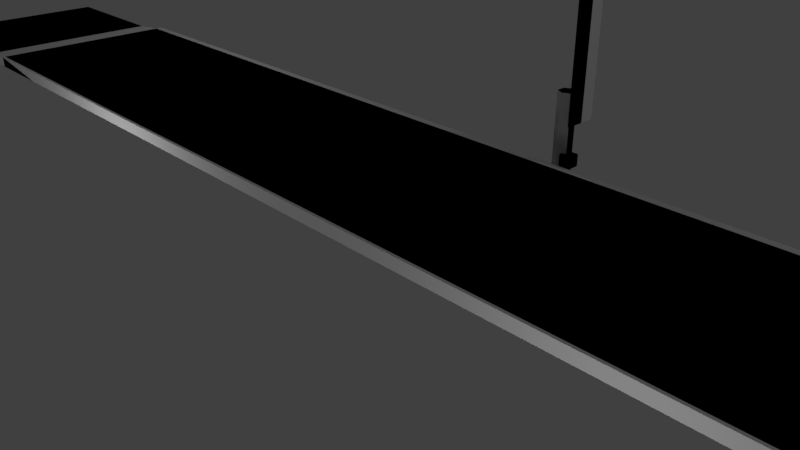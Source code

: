 # Source: rm_control_point.blend  (saved by Blender 2.78.0; exported with 4.5.12 LTS)
import bpy
from mathutils import Matrix  # noqa: F401  (used for matrix-valued properties, if any)

bpy.ops.wm.read_factory_settings(use_empty=True)
scene = bpy.context.scene
scene.name = 'Scene'

# ---- collections
col_collection_1 = bpy.data.collections.new('Collection 1'); scene.collection.children.link(col_collection_1)

# ---- world
world_world = bpy.data.worlds.new('World'); scene.world = world_world
world_world.color = (0.05088, 0.05088, 0.05088)
world_world.use_sun_shadow = False
world_world.sun_shadow_jitter_overblur = 0.0
world_world.cycles.sampling_method = 'MANUAL'

# ---- cameras
cam_camera = bpy.data.cameras.new('Camera')
cam_camera.clip_end = 100.0
cam_camera.lens = 35.0
cam_camera.sensor_width = 32.0
cam_camera.sensor_height = 18.0
cam_camera.ortho_scale = 7.314
cam_camera.dof.focus_distance = 0.0
cam_camera.dof.aperture_fstop = 128.0

# ---- lights
light_lamp_011 = bpy.data.lights.new('Lamp.011', 'POINT')
light_lamp_011.transmission_factor = 0.0
light_lamp_011.cutoff_distance = 30.0
light_lamp_011.energy = 100.0
light_lamp_011.shadow_buffer_clip_start = 1.001
light_lamp_011.shadow_soft_size = 0.1
light_lamp_011.shadow_maximum_resolution = 0.006
light_lamp_011.use_absolute_resolution = True
light_lamp_010 = bpy.data.lights.new('Lamp.010', 'POINT')
light_lamp_010.transmission_factor = 0.0
light_lamp_010.cutoff_distance = 30.0
light_lamp_010.energy = 100.0
light_lamp_010.shadow_buffer_clip_start = 1.001
light_lamp_010.shadow_soft_size = 0.1
light_lamp_010.shadow_maximum_resolution = 0.006
light_lamp_010.use_absolute_resolution = True
light_lamp_009 = bpy.data.lights.new('Lamp.009', 'POINT')
light_lamp_009.transmission_factor = 0.0
light_lamp_009.cutoff_distance = 30.0
light_lamp_009.energy = 100.0
light_lamp_009.shadow_buffer_clip_start = 1.001
light_lamp_009.shadow_soft_size = 0.1
light_lamp_009.shadow_maximum_resolution = 0.006
light_lamp_009.use_absolute_resolution = True
light_lamp = bpy.data.lights.new('Lamp', 'POINT')
light_lamp.transmission_factor = 0.0
light_lamp.cutoff_distance = 30.0
light_lamp.energy = 100.0
light_lamp.shadow_buffer_clip_start = 1.001
light_lamp.shadow_soft_size = 0.1
light_lamp.shadow_maximum_resolution = 0.006
light_lamp.use_absolute_resolution = True

# ---- meshes
me_cube_008 = bpy.data.meshes.new('Cube.008')
me_cube_008.from_pydata([(-1.5, -2.0, -0.07), (-1.5, 1.7, -0.07), (1.5, -2.0, -0.07), (0.0, -2.0, 0.14), (1.5, 1.7, -0.07), (0.0, 1.71, 0.14), (0.0, 1.92, -0.07), (0.0, 1.92, -0.07)], [], [(2, 3, 0), (4, 5, 3, 2), (5, 1, 0, 3), (5, 6, 1), (6, 5, 4)])
_uv = me_cube_008.uv_layers.new(name='UVMap')
_uv.uv.foreach_set('vector', [0.09375, 0.3906, 0.0, 0.4746, -0.09375, 0.3906, 0.09375, 0.8984, 0.0, 0.8984, 0.0, 0.0, 0.09375, 0.0, 0.0, 0.8984, -0.09375, 0.8984, -0.09375, 0.0, 0.0, 0.0, 0.0, 0.8984, 0.0, 1.0, -0.09375, 0.8984, 0.0, 1.0, 0.0, 0.8984, 0.09375, 0.8984])
me_cube_008.use_remesh_preserve_volume = False
me_cube_008.use_remesh_preserve_attributes = False
me_cube_008.use_mirror_vertex_groups = False
me_cube_008.update()
me_cube_006 = bpy.data.meshes.new('Cube.006')
me_cube_006.from_pydata([(-1.0, -2.0, 3.334e-06), (-1.0, 1.85, -3.725e-09), (1.0, -2.0, 3.334e-06), (0.0, -2.0, 0.1), (1.0, 1.7, 3.334e-06), (0.0, 1.85, 0.1), (0.0, 1.92, -0.07)], [], [(4, 5, 3, 2), (5, 1, 0, 3)])
me_cube_006.use_remesh_preserve_volume = False
me_cube_006.use_remesh_preserve_attributes = False
me_cube_006.use_mirror_vertex_groups = False
me_cube_006.update()
me_cube_005 = bpy.data.meshes.new('Cube.005')
me_cube_005.from_pydata([(-1.0, -2.0, 3.334e-06), (-1.0, 1.85, 3.334e-06), (1.0, -2.0, 3.334e-06), (0.0, -2.0, 0.1), (1.0, 1.85, 3.334e-06), (0.0, 1.85, 0.1), (0.0, 1.92, -0.07)], [], [(4, 5, 3, 2), (5, 1, 0, 3)])
me_cube_005.use_remesh_preserve_volume = False
me_cube_005.use_remesh_preserve_attributes = False
me_cube_005.use_mirror_vertex_groups = False
me_cube_005.update()
me_cube_002 = bpy.data.meshes.new('Cube.002')
me_cube_002.from_pydata([(-1.5, -2.0, -0.07), (-1.5, 1.7, -0.07), (1.5, -2.0, -0.07), (0.0, -2.0, 0.14), (1.5, 1.7, -0.07), (0.0, 1.71, 0.14), (0.0, 1.92, -0.07), (0.0, 1.92, -0.07)], [], [(2, 3, 0), (4, 5, 3, 2), (5, 1, 0, 3), (5, 6, 1), (6, 5, 4)])
_uv = me_cube_002.uv_layers.new(name='UVMap')
_uv.uv.foreach_set('vector', [1.594, 0.3906, 1.5, 0.4746, 1.406, 0.3906, 1.594, 0.8984, 1.5, 0.8984, 1.5, 0.0, 1.594, 0.0, 1.5, 0.8984, 1.406, 0.8984, 1.406, 0.0, 1.5, 0.0, 1.5, 0.8984, 1.5, 1.0, 1.406, 0.8984, 1.5, 1.0, 1.5, 0.8984, 1.594, 0.8984])
me_cube_002.use_remesh_preserve_volume = False
me_cube_002.use_remesh_preserve_attributes = False
me_cube_002.use_mirror_vertex_groups = False
me_cube_002.update()
me_cylinder_003 = bpy.data.meshes.new('Cylinder.003')
me_cylinder_003.from_pydata([(0.0, 0.15, -0.5), (0.0, 0.15, 0.8), (0.1299, 0.075, -0.5), (0.1299, 0.075, 0.8), (0.1299, -0.075, -0.5), (0.1299, -0.075, 0.8), (-1.311e-08, -0.15, -0.5), (-1.311e-08, -0.15, 0.8), (-0.1299, -0.075, -0.5), (-0.1299, -0.075, 0.8), (-0.1299, 0.075, -0.5), (-0.1299, 0.075, 0.8)], [], [(0, 1, 3, 2), (2, 3, 5, 4), (4, 5, 7, 6), (6, 7, 9, 8), (3, 1, 11, 9, 7, 5), (8, 9, 11, 10), (10, 11, 1, 0), (0, 2, 4, 6, 8, 10)])
me_cylinder_003.use_remesh_preserve_volume = False
me_cylinder_003.use_remesh_preserve_attributes = False
me_cylinder_003.use_mirror_vertex_groups = False
me_cylinder_003.update()
me_cylinder_006 = bpy.data.meshes.new('Cylinder.006')
me_cylinder_006.from_pydata([(-16.0, -3.95, -0.5), (16.0, -3.95, -0.5), (-16.0, -0.1, -0.5), (16.0, -0.1, -0.5)], [], [(0, 1, 3, 2)])
me_cylinder_006.use_remesh_preserve_volume = False
me_cylinder_006.use_remesh_preserve_attributes = False
me_cylinder_006.use_mirror_vertex_groups = False
me_cylinder_006.update()
me_cylinder_004 = bpy.data.meshes.new('Cylinder.004')
me_cylinder_004.from_pydata([(-16.0, -3.95, -0.5), (16.0, -3.95, -0.5), (-16.0, -0.1, -0.5), (16.0, -0.1, -0.5)], [], [(0, 1, 3, 2)])
me_cylinder_004.use_remesh_preserve_volume = False
me_cylinder_004.use_remesh_preserve_attributes = False
me_cylinder_004.use_mirror_vertex_groups = False
me_cylinder_004.update()
me_cube_000 = bpy.data.meshes.new('Cube.000')
me_cube_000.from_pydata([(-0.015, -0.15, 2.5), (-0.015, 0.4, 2.5), (-0.015, -0.15, -2.0), (-0.015, 0.4, -2.0), (0.015, -0.15, 2.5), (0.015, 0.4, 2.5), (0.015, -0.15, -2.0), (0.015, 0.4, -2.0), (-0.015, -0.15, -0.875), (-0.015, -0.15, 0.25), (-0.015, -0.15, 1.375), (-0.015, 0.4, 1.375), (-0.015, 0.4, 0.25), (-0.015, 0.4, -0.875), (0.015, -0.15, 1.375), (0.015, -0.15, 0.25), (0.015, -0.15, -0.875), (0.015, 0.4, -0.875), (0.015, 0.4, 0.25), (0.015, 0.4, 1.375)], [], [(8, 13, 3, 2), (2, 3, 7, 6), (14, 19, 5, 4), (4, 5, 1, 0), (10, 14, 4, 0), (19, 11, 1, 5), (7, 3, 13, 17), (17, 13, 12, 18), (18, 12, 11, 19), (2, 6, 16, 8), (8, 16, 15, 9), (9, 15, 14, 10), (6, 7, 17, 16), (16, 17, 18, 15), (15, 18, 19, 14), (0, 1, 11, 10), (10, 11, 12, 9), (9, 12, 13, 8)])
me_cube_000.use_remesh_preserve_volume = False
me_cube_000.use_remesh_preserve_attributes = False
me_cube_000.use_mirror_vertex_groups = False
me_cube_000.update()
me_cube_001 = bpy.data.meshes.new('Cube.001')
me_cube_001.from_pydata([(-0.015, -0.15, 2.5), (-0.015, 0.15, 2.5), (-0.015, -0.15, -2.0), (-0.015, 0.15, -2.0), (0.015, -0.15, 2.5), (0.015, 0.15, 2.5), (0.015, -0.15, -2.0), (0.015, 0.15, -2.0)], [], [(0, 1, 3, 2), (2, 3, 7, 6), (6, 7, 5, 4), (4, 5, 1, 0), (2, 6, 4, 0), (7, 3, 1, 5)])
me_cube_001.use_remesh_preserve_volume = False
me_cube_001.use_remesh_preserve_attributes = False
me_cube_001.use_mirror_vertex_groups = False
me_cube_001.update()
me_cylinder_002 = bpy.data.meshes.new('Cylinder.002')
me_cylinder_002.from_pydata([(0.0, 0.15, -0.5), (0.0, 0.15, 0.8), (0.1299, 0.075, -0.5), (0.1299, 0.075, 0.8), (0.1299, -0.075, -0.5), (0.1299, -0.075, 0.8), (-1.311e-08, -0.15, -0.5), (-1.311e-08, -0.15, 0.8), (-0.1299, -0.075, -0.5), (-0.1299, -0.075, 0.8), (-0.1299, 0.075, -0.5), (-0.1299, 0.075, 0.8)], [], [(0, 1, 3, 2), (2, 3, 5, 4), (4, 5, 7, 6), (6, 7, 9, 8), (3, 1, 11, 9, 7, 5), (8, 9, 11, 10), (10, 11, 1, 0), (0, 2, 4, 6, 8, 10)])
me_cylinder_002.use_remesh_preserve_volume = False
me_cylinder_002.use_remesh_preserve_attributes = False
me_cylinder_002.use_mirror_vertex_groups = False
me_cylinder_002.update()
me_cube = bpy.data.meshes.new('Cube')
me_cube.from_pydata([(-12.0, -1.95, -0.14), (-12.0, -1.95, 0.07), (-12.0, 1.97, -0.14), (-12.0, 1.76, 0.07), (12.0, -1.95, -0.14), (12.0, -1.95, 0.07), (12.0, 1.97, -0.14), (12.0, 1.76, 0.07)], [], [(0, 1, 3, 2), (2, 3, 7, 6), (6, 7, 5, 4), (4, 5, 1, 0), (7, 3, 1, 5)])
_uv = me_cube.uv_layers.new(name='UVMap')
_uv.uv.foreach_set('vector', [-0.0105, 0.0, 0.0, 0.0, 0.0, 0.8984, -0.0105, 0.9404, 0.0, 1.0, 0.0, 0.8984, 1.5, 0.8984, 1.5, 1.0, 1.51, 0.9404, 1.5, 0.8984, 1.5, 0.0, 1.51, 0.0, 1.5, 0.4746, 1.5, 0.3906, 0.0, 0.3906, 0.0, 0.4746, 1.5, 0.8984, 0.0, 0.8984, 0.0, 0.0, 1.5, 0.0])
me_cube.use_remesh_preserve_volume = False
me_cube.use_remesh_preserve_attributes = False
me_cube.use_mirror_vertex_groups = False
me_cube.update()
me_cube_004 = bpy.data.meshes.new('Cube.004')
me_cube_004.from_pydata([(-0.1, -0.1, -0.1), (-0.1, -0.1, 0.1), (-0.1, 0.1, -0.1), (-0.1, 0.1, 0.1), (0.1, -0.1, -0.1), (0.1, -0.1, 0.1), (0.1, 0.1, -0.1), (0.1, 0.1, 0.1)], [], [(0, 1, 3, 2), (2, 3, 7, 6), (6, 7, 5, 4), (4, 5, 1, 0), (2, 6, 4, 0), (7, 3, 1, 5)])
me_cube_004.use_remesh_preserve_volume = False
me_cube_004.use_remesh_preserve_attributes = False
me_cube_004.use_mirror_vertex_groups = False
me_cube_004.update()
me_cube_003 = bpy.data.meshes.new('Cube.003')
me_cube_003.from_pydata([(-0.1, -0.1, -0.1), (-0.1, -0.1, 0.1), (-0.1, 0.1, -0.1), (-0.1, 0.1, 0.1), (0.1, -0.1, -0.1), (0.1, -0.1, 0.1), (0.1, 0.1, -0.1), (0.1, 0.1, 0.1)], [], [(0, 1, 3, 2), (2, 3, 7, 6), (6, 7, 5, 4), (4, 5, 1, 0), (2, 6, 4, 0), (7, 3, 1, 5)])
me_cube_003.use_remesh_preserve_volume = False
me_cube_003.use_remesh_preserve_attributes = False
me_cube_003.use_mirror_vertex_groups = False
me_cube_003.update()
me_plane_001 = bpy.data.meshes.new('Plane.001')
me_plane_001.from_pydata([(-12.0, -3.9, 0.0), (-12.0, -0.1, 0.0), (12.0, -3.9, 0.0), (12.0, -0.1, 0.0)], [], [(0, 2, 3, 1)])
me_plane_001.use_remesh_preserve_volume = False
me_plane_001.use_remesh_preserve_attributes = False
me_plane_001.use_mirror_vertex_groups = False
me_plane_001.update()

# ---- objects
ob_lamp_003 = bpy.data.objects.new('Lamp.003', light_lamp_011)
ob_lamp_002 = bpy.data.objects.new('Lamp.002', light_lamp_010)
ob_lamp_001 = bpy.data.objects.new('Lamp.001', light_lamp_009)
ob_top = bpy.data.objects.new('top', None)
ob_vis_ramp_neg = bpy.data.objects.new('VIS_ramp_neg', me_cube_008)
ob_cdt_ramp_neg = bpy.data.objects.new('CDT_ramp_neg', me_cube_006)
ob_cdt_ramp_pos = bpy.data.objects.new('CDT_ramp_pos', me_cube_005)
ob_vis_ramp_pos = bpy.data.objects.new('VIS_ramp_pos', me_cube_002)
ob_vis_post_right = bpy.data.objects.new('VIS_post_right', me_cylinder_003)
ob_extension = bpy.data.objects.new('extension', None)
ob_vis_extension = bpy.data.objects.new('VIS_extension', me_cylinder_006)
ob_cdt_extension = bpy.data.objects.new('CDT_extension', me_cylinder_004)
ob_gate = bpy.data.objects.new('gate', None)
ob_cdt_gate = bpy.data.objects.new('CDT_gate', me_cube_000)
ob_vis_gate = bpy.data.objects.new('VIS_gate', me_cube_001)
ob_cdt_post_right = bpy.data.objects.new('CDT_post_right', me_cylinder_002)
ob_plate = bpy.data.objects.new('plate', None)
ob_vis_plate = bpy.data.objects.new('VIS_plate', me_cube)
ob_pivot = bpy.data.objects.new('pivot', None)
ob_cdt_pivot = bpy.data.objects.new('CDT_pivot', me_cube_004)
ob_vis_pivot = bpy.data.objects.new('VIS_pivot', me_cube_003)
ob_cdt_plate = bpy.data.objects.new('CDT_plate', me_plane_001)
ob_lamp = bpy.data.objects.new('Lamp', light_lamp)
ob_camera = bpy.data.objects.new('Camera', cam_camera)

# ---- transforms, parenting, visibility, modifiers, constraints
ob_lamp_003.location = (-6.661, -2.471, -0.4541)
ob_lamp_003.rotation_euler = (0.6503, 0.05522, 1.866)
ob_lamp_003.lock_rotations_4d = False
ob_lamp_003.empty_display_type = 'ARROWS'
ob_lamp_003.color = (0.0, 0.0, 0.0, 0.0)
ob_lamp_003.lineart.crease_threshold = 0.0
ob_lamp_002.location = (-8.905, 5.189, 5.904)
ob_lamp_002.rotation_euler = (0.6503, 0.05522, 1.866)
ob_lamp_002.lock_rotations_4d = False
ob_lamp_002.empty_display_type = 'ARROWS'
ob_lamp_002.color = (0.0, 0.0, 0.0, 0.0)
ob_lamp_002.lineart.crease_threshold = 0.0
ob_lamp_001.location = (6.704, 6.236, 7.441)
ob_lamp_001.rotation_euler = (0.6503, 0.05522, 1.866)
ob_lamp_001.lock_rotations_4d = False
ob_lamp_001.empty_display_type = 'ARROWS'
ob_lamp_001.color = (0.0, 0.0, 0.0, 0.0)
ob_lamp_001.lineart.crease_threshold = 0.0
ob_top.location = (0.0, 0.0, 0.0)
ob_top.empty_image_offset = (0.0, 0.0)
ob_top.lineart.crease_threshold = 0.0
ob_vis_ramp_neg.parent = ob_top
ob_vis_ramp_neg.location = (-12.0, 2.0, 0.0)
ob_vis_ramp_neg.lineart.crease_threshold = 0.0
ob_cdt_ramp_neg.parent = ob_top
ob_cdt_ramp_neg.location = (-12.0, 2.0, 0.0)
ob_cdt_ramp_neg.display_type = 'WIRE'
ob_cdt_ramp_neg.lineart.crease_threshold = 0.0
ob_cdt_ramp_pos.parent = ob_top
ob_cdt_ramp_pos.location = (12.0, 2.0, 0.0)
ob_cdt_ramp_pos.display_type = 'WIRE'
ob_cdt_ramp_pos.lineart.crease_threshold = 0.0
ob_vis_ramp_pos.parent = ob_top
ob_vis_ramp_pos.location = (12.0, 2.0, 0.0)
ob_vis_ramp_pos.lineart.crease_threshold = 0.0
ob_vis_post_right.parent = ob_top
ob_vis_post_right.location = (0.0, 4.0, 0.5)
ob_vis_post_right.lineart.crease_threshold = 0.0
ob_extension.parent = ob_top
ob_extension.location = (0.0, -0.05, 0.0)
ob_extension.empty_image_offset = (0.0, 0.0)
ob_extension.lineart.crease_threshold = 0.0
ob_vis_extension.parent = ob_extension
ob_vis_extension.location = (0.0, 4.0, 0.5)
ob_vis_extension.display_type = 'WIRE'
ob_vis_extension.lineart.crease_threshold = 0.0
ob_cdt_extension.parent = ob_extension
ob_cdt_extension.location = (0.0, 4.0, 0.5)
ob_cdt_extension.display_type = 'WIRE'
ob_cdt_extension.lineart.crease_threshold = 0.0
ob_gate.parent = ob_top
ob_gate.location = (0.18, 4.0, 1.1)
ob_gate.empty_display_size = 2.0
ob_gate.empty_image_offset = (0.0, 0.0)
ob_gate.lineart.crease_threshold = 0.0
ob_cdt_gate.parent = ob_gate
ob_cdt_gate.matrix_parent_inverse = Matrix(((1.0, 0.0, 0.0, -0.16), (0.0, 1.0, 0.0, -4.0), (0.0, 0.0, 1.0, -0.8), (0.0, 0.0, 0.0, 1.0)))
ob_cdt_gate.location = (0.16, 4.0, 2.5)
ob_cdt_gate.display_type = 'WIRE'
ob_cdt_gate.lineart.crease_threshold = 0.0
ob_vis_gate.parent = ob_gate
ob_vis_gate.matrix_parent_inverse = Matrix(((1.0, 0.0, 0.0, -0.16), (0.0, 1.0, 0.0, -4.0), (0.0, 0.0, 1.0, -0.8), (0.0, 0.0, 0.0, 1.0)))
ob_vis_gate.location = (0.16, 4.0, 2.5)
ob_vis_gate.lineart.crease_threshold = 0.0
ob_cdt_post_right.parent = ob_top
ob_cdt_post_right.location = (0.0, 4.0, 0.5)
ob_cdt_post_right.lineart.crease_threshold = 0.0
ob_plate.parent = ob_top
ob_plate.location = (0.0, 3.95, 0.14)
ob_plate.empty_image_offset = (0.0, 0.0)
ob_plate.lineart.crease_threshold = 0.0
ob_vis_plate.parent = ob_plate
ob_vis_plate.matrix_parent_inverse = Matrix(((1.0, 0.0, 0.0, -0.0), (0.0, 1.0, 0.0, -3.95), (0.0, 0.0, 1.0, -0.14), (0.0, 0.0, 0.0, 1.0)))
ob_vis_plate.location = (0.0, 1.95, 0.07)
ob_vis_plate.lineart.crease_threshold = 0.0
ob_pivot.parent = ob_plate
ob_pivot.location = (0.16, 0.0, 0.0)
ob_pivot.empty_display_size = 0.1
ob_pivot.empty_image_offset = (0.0, 0.0)
ob_pivot.lineart.crease_threshold = 0.0
ob_cdt_pivot.parent = ob_pivot
ob_cdt_pivot.matrix_parent_inverse = Matrix(((1.0, 0.0, 0.0, -0.12), (0.0, 1.0, 0.0, -3.8), (0.0, 0.0, 1.0, -0.2), (0.0, 0.0, 0.0, 1.0)))
ob_cdt_pivot.location = (0.12, 3.8, 0.3)
ob_cdt_pivot.lineart.crease_threshold = 0.0
ob_vis_pivot.parent = ob_pivot
ob_vis_pivot.matrix_parent_inverse = Matrix(((1.0, 0.0, 0.0, -0.12), (0.0, 1.0, 0.0, -3.8), (0.0, 0.0, 1.0, -0.2), (0.0, 0.0, 0.0, 1.0)))
ob_vis_pivot.location = (0.12, 3.8, 0.3)
ob_vis_pivot.lineart.crease_threshold = 0.0
ob_cdt_plate.parent = ob_plate
ob_cdt_plate.location = (0.0, 0.0, 0.0)
ob_cdt_plate.display_type = 'WIRE'
ob_cdt_plate.lineart.crease_threshold = 0.0
ob_lamp.location = (4.076, -3.308, -0.2578)
ob_lamp.rotation_euler = (0.6503, 0.05522, 1.866)
ob_lamp.lock_rotations_4d = False
ob_lamp.empty_display_type = 'ARROWS'
ob_lamp.color = (0.0, 0.0, 0.0, 0.0)
ob_lamp.lineart.crease_threshold = 0.0
ob_camera.location = (7.481, -6.508, 5.344)
ob_camera.rotation_euler = (1.109, 0.0, 0.8149)
ob_camera.lock_rotations_4d = False
ob_camera.empty_display_type = 'ARROWS'
ob_camera.color = (0.0, 0.0, 0.0, 0.0)
ob_camera.display_type = 'WIRE'
ob_camera.lineart.crease_threshold = 0.0

# ---- collection membership
col_collection_1.objects.link(ob_lamp_003)
col_collection_1.objects.link(ob_lamp_002)
col_collection_1.objects.link(ob_lamp_001)
col_collection_1.objects.link(ob_top)
col_collection_1.objects.link(ob_vis_ramp_neg)
col_collection_1.objects.link(ob_cdt_ramp_neg)
col_collection_1.objects.link(ob_cdt_ramp_pos)
col_collection_1.objects.link(ob_vis_ramp_pos)
col_collection_1.objects.link(ob_vis_post_right)
col_collection_1.objects.link(ob_extension)
col_collection_1.objects.link(ob_vis_extension)
col_collection_1.objects.link(ob_cdt_extension)
col_collection_1.objects.link(ob_gate)
col_collection_1.objects.link(ob_cdt_gate)
col_collection_1.objects.link(ob_vis_gate)
col_collection_1.objects.link(ob_cdt_post_right)
col_collection_1.objects.link(ob_plate)
col_collection_1.objects.link(ob_vis_plate)
col_collection_1.objects.link(ob_pivot)
col_collection_1.objects.link(ob_cdt_pivot)
col_collection_1.objects.link(ob_vis_pivot)
col_collection_1.objects.link(ob_cdt_plate)
col_collection_1.objects.link(ob_lamp)
col_collection_1.objects.link(ob_camera)

# ---- scene / render settings (as saved in the file)
scene.camera = ob_camera
scene.frame_start = 1; scene.frame_end = 250; scene.frame_set(1)
scene.render.engine = 'BLENDER_EEVEE_NEXT'
scene.render.resolution_percentage = 50
scene.render.dither_intensity = 0.0
scene.cycles.use_denoising = False
scene.cycles.samples = 128
scene.cycles.sampling_pattern = 'TABULATED_SOBOL'
scene.cycles.light_sampling_threshold = 0.0
scene.cycles.use_adaptive_sampling = False
scene.cycles.use_light_tree = False
scene.cycles.blur_glossy = 0.0
scene.cycles.sample_clamp_indirect = 0.0
scene.view_settings.view_transform = 'Standard'
bpy.context.view_layer.update()
